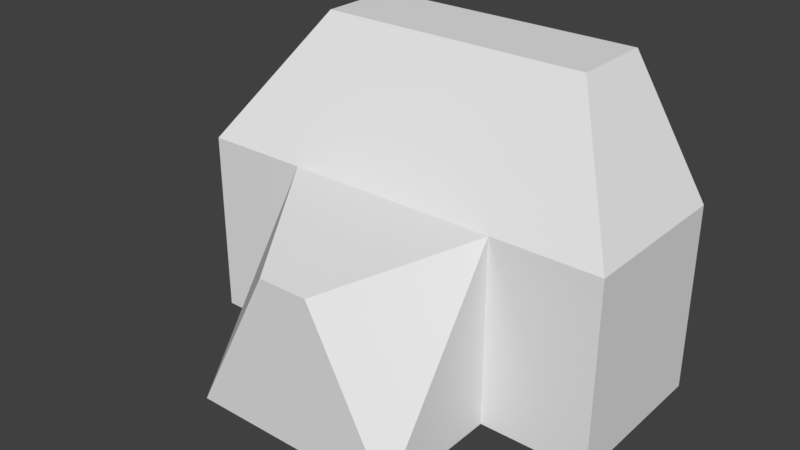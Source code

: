 # Source: engine.blend  (saved by Blender 2.78.0; exported with 4.5.12 LTS)
import bpy
from mathutils import Matrix  # noqa: F401  (used for matrix-valued properties, if any)

bpy.ops.wm.read_factory_settings(use_empty=True)
scene = bpy.context.scene
scene.name = 'Scene'

# ---- collections
col_collection_1 = bpy.data.collections.new('Collection 1'); scene.collection.children.link(col_collection_1)

# ---- materials (node trees are filled in below, after node groups)
mat_material = bpy.data.materials.new('Material')
mat_material.alpha_threshold = 0.0
mat_material.use_transparent_shadow = False
mat_material.roughness = 0.5
mat_material.line_color = (0.0, 0.0, 0.0, 1.0)

# ---- material node trees

# ---- world
world_world = bpy.data.worlds.new('World'); scene.world = world_world
world_world.color = (0.05088, 0.05088, 0.05088)
world_world.use_sun_shadow = False
world_world.sun_shadow_jitter_overblur = 0.0
world_world.cycles.sampling_method = 'MANUAL'

# ---- meshes
me_cube = bpy.data.meshes.new('Cube')
me_cube.from_pydata([(1.307, 0.5, 0.0), (1.307, -0.5, 0.0), (-1.307, -0.5, 0.0), (-1.307, 0.5, 0.0), (0.8396, 0.5, 1.888), (-0.8396, 0.5, 1.888), (1.307, 0.5, 1.138), (1.307, -0.5, 1.138), (-1.307, -0.5, 1.138), (-1.307, 0.5, 1.138), (1.307, -2.98e-08, 0.0), (-1.307, 1.49e-07, 0.0), (0.8396, -2.682e-07, 1.888), (-0.8396, 8.941e-08, 1.888), (-1.307, 1.192e-07, 1.138), (1.307, -1.49e-07, 1.138), (2.384e-07, 0.5, 0.0), (0.0, -0.5, 0.0), (2.98e-07, 0.5, 1.888), (3.576e-07, 0.5, 1.138), (-4.768e-07, -0.5, 1.138), (-5.96e-08, -8.941e-08, 1.888), (0.0, 5.96e-08, 0.0), (-0.6535, 0.5, 0.0), (-0.6535, -0.5, 0.0), (-0.4198, 0.5, 1.888), (-0.6535, 0.5, 1.138), (-0.6535, -0.5, 1.138), (-0.6535, 1.043e-07, 0.0), (-0.4198, 0.0, 1.888), (0.4198, -1.788e-07, 1.888), (0.6535, 0.5, 0.0), (0.6535, -0.5, 0.0), (0.4198, 0.5, 1.888), (0.6535, 0.5, 1.138), (0.6535, -0.5, 1.138), (0.6535, 1.49e-08, 0.0), (0.6535, -1.286, 0.0), (0.0, -1.286, 0.0), (0.1535, -1.286, 0.9492), (-4.768e-07, -1.286, 0.9492), (-0.6535, -1.286, 0.0), (-0.1535, -1.286, 0.9492)], [], [(28, 24, 2, 11), (29, 13, 8, 27), (7, 15, 12), (14, 13, 5, 9), (26, 23, 3, 9), (25, 26, 9, 5), (11, 14, 9, 3), (24, 27, 8, 2), (10, 15, 7, 1), (0, 6, 15, 10), (2, 8, 14, 11), (13, 14, 8), (6, 4, 12, 15), (25, 5, 13, 29), (23, 28, 11, 3), (31, 36, 22, 16), (33, 18, 21, 30), (35, 20, 40, 39), (33, 34, 19, 18), (34, 31, 16, 19), (30, 21, 20, 35), (36, 32, 17, 22), (16, 22, 28, 23), (18, 25, 29, 21), (42, 27, 41), (18, 19, 26, 25), (19, 16, 23, 26), (21, 29, 27, 20), (22, 17, 24, 28), (10, 1, 32, 36), (12, 30, 35, 7), (6, 0, 31, 34), (4, 6, 34, 33), (1, 7, 35, 32), (4, 33, 30, 12), (0, 10, 36, 31), (37, 39, 40, 38), (38, 40, 42, 41), (24, 17, 38, 41), (20, 27, 42, 40), (27, 24, 41), (17, 32, 37, 38), (39, 37, 35), (32, 35, 37)])
me_cube.materials.append(mat_material)
me_cube.use_remesh_preserve_volume = False
me_cube.use_remesh_preserve_attributes = False
me_cube.use_mirror_vertex_groups = False
me_cube.update()

# ---- objects
ob_cube = bpy.data.objects.new('Cube', me_cube)

# ---- transforms, parenting, visibility, modifiers, constraints
ob_cube.location = (0.0, 0.0, 0.0)
ob_cube.lock_rotations_4d = False
ob_cube.empty_display_type = 'ARROWS'
ob_cube.lineart.crease_threshold = 0.0

# ---- collection membership
col_collection_1.objects.link(ob_cube)

# ---- scene / render settings (as saved in the file)
scene.frame_start = 1; scene.frame_end = 250; scene.frame_set(1)
scene.render.engine = 'BLENDER_EEVEE_NEXT'
scene.render.resolution_percentage = 50
scene.render.dither_intensity = 0.0
scene.cycles.use_denoising = False
scene.cycles.samples = 128
scene.cycles.sampling_pattern = 'TABULATED_SOBOL'
scene.cycles.light_sampling_threshold = 0.0
scene.cycles.use_adaptive_sampling = False
scene.cycles.use_light_tree = False
scene.cycles.blur_glossy = 0.0
scene.cycles.sample_clamp_indirect = 0.0
scene.view_settings.view_transform = 'Standard'
bpy.context.view_layer.update()

# ---- added for rendering (the .blend has no active camera and no usable light): camera, sun
cam_auto = bpy.data.cameras.new('AutoCamera')
cam_auto.lens = 50.0
cam_auto.sensor_width = 36.0
cam_auto.clip_end = 1000.0
ob_auto_camera = bpy.data.objects.new('AutoCamera', cam_auto)
scene.collection.objects.link(ob_auto_camera)
ob_auto_camera.location = (3.41032, -4.48546, 3.6721)
ob_auto_camera.rotation_euler = (1.09748, -7.21219e-08, 0.694738)
scene.camera = ob_auto_camera
light_auto_sun = bpy.data.lights.new('AutoSun', 'SUN')
light_auto_sun.energy = 3.0
light_auto_sun.angle = 0.0523599
ob_auto_sun = bpy.data.objects.new('AutoSun', light_auto_sun)
scene.collection.objects.link(ob_auto_sun)
ob_auto_sun.rotation_euler = (0.872665, 0.174533, 0.523599)
bpy.context.view_layer.update()
